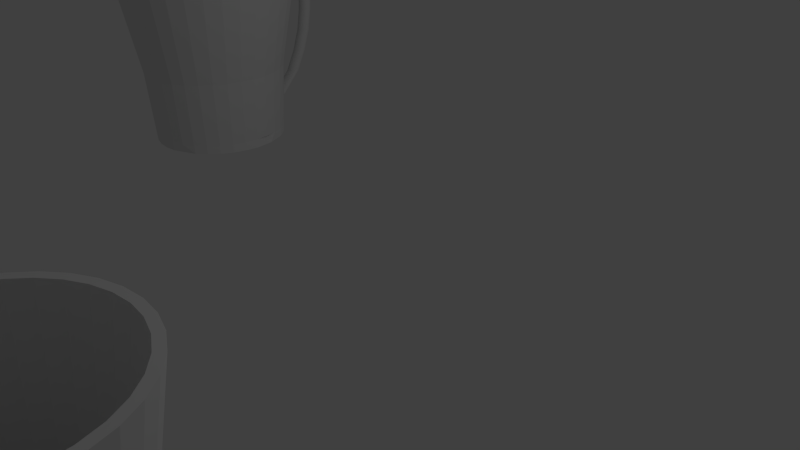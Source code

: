 # Source: CUP.blend  (saved by Blender 2.70.0; exported with 4.5.12 LTS)
import bpy
from mathutils import Matrix  # noqa: F401  (used for matrix-valued properties, if any)

bpy.ops.wm.read_factory_settings(use_empty=True)
scene = bpy.context.scene
scene.name = 'Scene'

# ---- collections
col_collection_1 = bpy.data.collections.new('Collection 1'); scene.collection.children.link(col_collection_1)

# ---- world
world_world = bpy.data.worlds.new('World'); scene.world = world_world
world_world.color = (0.05088, 0.05088, 0.05088)
world_world.use_sun_shadow = False
world_world.sun_shadow_jitter_overblur = 0.0
world_world.cycles.sampling_method = 'MANUAL'
world_world.cycles.sample_map_resolution = 256

# ---- cameras
cam_camera = bpy.data.cameras.new('Camera')
cam_camera.clip_end = 100.0
cam_camera.lens = 35.0
cam_camera.sensor_width = 32.0
cam_camera.sensor_height = 18.0
cam_camera.ortho_scale = 7.314
cam_camera.dof.focus_distance = 0.0
cam_camera.dof.aperture_fstop = 128.0

# ---- lights
light_lamp = bpy.data.lights.new('Lamp', 'POINT')
light_lamp.transmission_factor = 0.0
light_lamp.cutoff_distance = 30.0
light_lamp.energy = 100.0
light_lamp.shadow_buffer_clip_start = 1.001
light_lamp.shadow_soft_size = 0.1
light_lamp.shadow_maximum_resolution = 0.006
light_lamp.use_absolute_resolution = True
light_lamp.cycles.use_multiple_importance_sampling = False

# ---- meshes
me_cylinder_001 = bpy.data.meshes.new('Cylinder.001')
me_cylinder_001.from_pydata([(0.0, 1.0, -0.3763), (0.002855, 1.058, 0.579), (0.1951, 0.9808, -0.3763), (0.2106, 1.037, 0.579), (0.3827, 0.9239, -0.3763), (0.4104, 0.9765, 0.579), (0.5556, 0.8315, -0.3763), (0.5945, 0.8781, 0.579), (0.7071, 0.7071, -0.3763), (0.7559, 0.7457, 0.579), (0.8315, 0.5556, -0.3763), (0.8883, 0.5843, 0.579), (0.9239, 0.3827, -0.3763), (0.9867, 0.4002, 0.579), (0.9808, 0.1951, -0.3763), (1.047, 0.2004, 0.579), (1.0, 7.55e-08, -0.3763), (1.068, -0.007379, 0.579), (0.9808, -0.1951, -0.3763), (1.047, -0.2151, 0.579), (0.9239, -0.3827, -0.3763), (0.9867, -0.4149, 0.579), (0.8315, -0.5556, -0.3763), (0.8883, -0.599, 0.579), (0.7071, -0.7071, -0.3763), (0.7559, -0.7604, 0.579), (0.5556, -0.8315, -0.3763), (0.5945, -0.8929, 0.579), (0.3827, -0.9239, -0.3763), (0.4104, -0.9913, 0.579), (0.1951, -0.9808, -0.3763), (0.2106, -1.052, 0.579), (-3.258e-07, -1.0, -0.3763), (0.002855, -1.072, 0.579), (-0.1951, -0.9808, -0.3763), (-0.2049, -1.052, 0.579), (-0.3827, -0.9239, -0.3763), (-0.4047, -0.9913, 0.579), (-0.5556, -0.8315, -0.3763), (-0.5888, -0.8929, 0.579), (-0.7071, -0.7071, -0.3763), (-0.7502, -0.7604, 0.579), (-0.8315, -0.5556, -0.3763), (-0.8826, -0.599, 0.579), (-0.9239, -0.3827, -0.3763), (-0.981, -0.4149, 0.579), (-0.9808, -0.1951, -0.3763), (-1.042, -0.2151, 0.579), (-1.0, 9.656e-07, -0.3763), (-1.062, -0.007378, 0.579), (-0.9808, 0.1951, -0.3763), (-1.042, 0.2004, 0.579), (-0.9239, 0.3827, -0.3763), (-0.981, 0.4002, 0.579), (-0.8315, 0.5556, -0.3763), (-0.8826, 0.5843, 0.579), (-0.7071, 0.7071, -0.3763), (-0.7502, 0.7457, 0.579), (-0.5556, 0.8315, -0.3763), (-0.5888, 0.8781, 0.579), (-0.3827, 0.9239, -0.3763), (-0.4047, 0.9765, 0.579), (-0.1951, 0.9808, -0.3763), (-0.2049, 1.037, 0.579), (-4.061e-08, 1.342, 2.054), (0.2618, 1.316, 2.054), (0.5136, 1.24, 2.054), (0.7456, 1.116, 2.054), (0.9489, 0.9489, 2.054), (1.116, 0.7456, 2.054), (1.24, 0.5136, 2.054), (1.316, 0.2618, 2.054), (1.342, 3.85e-09, 2.054), (1.316, -0.2618, 2.054), (1.24, -0.5136, 2.054), (1.116, -0.7456, 2.054), (0.9489, -0.9489, 2.054), (0.7456, -1.116, 2.054), (0.5136, -1.24, 2.054), (0.2618, -1.316, 2.054), (-4.779e-07, -1.342, 2.054), (-0.2618, -1.316, 2.054), (-0.5136, -1.24, 2.054), (-0.7456, -1.116, 2.054), (-0.9489, -0.9489, 2.054), (-1.116, -0.7456, 2.054), (-1.24, -0.5136, 2.054), (-1.316, -0.2618, 2.054), (-1.342, 1.198e-06, 2.054), (-1.316, 0.2618, 2.054), (-1.24, 0.5136, 2.054), (-1.116, 0.7456, 2.054), (-0.9489, 0.9489, 2.054), (-0.7456, 1.116, 2.054), (-0.5136, 1.24, 2.054), (-0.2618, 1.316, 2.054), (-3.324e-08, 1.238, 2.054), (0.2414, 1.214, 2.054), (0.4736, 1.143, 2.054), (0.6875, 1.029, 2.054), (0.8751, 0.8751, 2.054), (1.029, 0.6875, 2.054), (1.143, 0.4736, 2.054), (1.214, 0.2414, 2.054), (1.238, 2.733e-08, 2.054), (1.214, -0.2414, 2.054), (1.143, -0.4736, 2.054), (1.029, -0.6875, 2.054), (0.8751, -0.8751, 2.054), (0.6875, -1.029, 2.054), (0.4736, -1.143, 2.054), (0.2414, -1.214, 2.054), (-4.365e-07, -1.238, 2.054), (-0.2414, -1.214, 2.054), (-0.4736, -1.143, 2.054), (-0.6875, -1.029, 2.054), (-0.8751, -0.8751, 2.054), (-1.029, -0.6875, 2.054), (-1.143, -0.4736, 2.054), (-1.214, -0.2414, 2.054), (-1.238, 1.129e-06, 2.054), (-1.214, 0.2414, 2.054), (-1.143, 0.4736, 2.054), (-1.029, 0.6875, 2.054), (-0.8751, 0.8751, 2.054), (-0.6875, 1.029, 2.054), (-0.4736, 1.143, 2.054), (-0.2414, 1.214, 2.054), (5.22e-09, 0.9318, -0.3717), (0.1818, 0.9139, -0.3717), (0.3566, 0.8609, -0.3717), (0.5177, 0.7748, -0.3717), (0.6589, 0.6589, -0.3717), (0.7748, 0.5177, -0.3717), (0.8609, 0.3566, -0.3717), (0.9139, 0.1818, -0.3717), (0.9318, 8.684e-08, -0.3717), (0.9139, -0.1818, -0.3717), (0.8609, -0.3566, -0.3717), (0.7748, -0.5177, -0.3717), (0.6589, -0.6589, -0.3717), (0.5177, -0.7748, -0.3717), (0.3566, -0.8609, -0.3717), (0.1818, -0.9139, -0.3717), (-2.984e-07, -0.9318, -0.3717), (-0.1818, -0.9139, -0.3717), (-0.3566, -0.8609, -0.3717), (-0.5177, -0.7748, -0.3717), (-0.6589, -0.6589, -0.3717), (-0.7748, -0.5177, -0.3717), (-0.8609, -0.3566, -0.3717), (-0.9139, -0.1818, -0.3717), (-0.9318, 9.163e-07, -0.3717), (-0.9139, 0.1818, -0.3717), (-0.8609, 0.3566, -0.3717), (-0.7748, 0.5177, -0.3717), (-0.6589, 0.6589, -0.3717), (-0.5177, 0.7748, -0.3717), (-0.3566, 0.8609, -0.3717), (-0.1818, 0.9139, -0.3717), (0.008153, 0.9897, -0.5048), (0.2016, 0.9707, -0.5048), (0.3877, 0.9143, -0.5048), (0.5592, 0.8226, -0.5048), (0.7095, 0.6993, -0.5048), (0.8383, 0.549, -0.5048), (1.005, -0.002061, -0.5048), (0.9809, -0.1956, -0.5048), (0.9245, -0.3816, -0.5048), (0.8328, -0.5531, -0.5048), (0.7095, -0.7034, -0.5048), (0.5592, -0.8267, -0.5048), (0.007707, 1.377, 0.1858), (0.2016, -0.9748, -0.5048), (0.008153, -0.9939, -0.5048), (-0.1853, -0.9748, -0.5048), (-0.3714, -0.9184, -0.5048), (-0.5429, -0.8267, -0.5048), (-0.6932, -0.7034, -0.5048), (-0.8165, -0.5531, -0.5048), (-0.9082, -0.3816, -0.5048), (-0.9646, -0.1956, -0.5048), (-0.9837, -0.002061, -0.5048), (-0.9646, 0.1914, -0.5048), (-0.9082, 0.3775, -0.5048), (-0.8165, 0.549, -0.5048), (-0.6932, 0.6993, -0.5048), (-0.5429, 0.8226, -0.5048), (-0.3714, 0.9143, -0.5048), (-0.1853, 0.9707, -0.5048), (0.9654, 0.2734, -0.5048), (0.007707, 1.087, -0.1334), (0.007707, 0.9131, -0.1788), (0.007707, 1.162, 1.755), (0.0267, 0.913, -0.1806), (0.0267, 1.162, 1.756), (0.04496, 0.9128, -0.1858), (0.04496, 1.163, 1.761), (0.06179, 0.9123, -0.1943), (0.06179, 1.165, 1.77), (0.07654, 0.9117, -0.2058), (0.07654, 1.167, 1.781), (0.08864, 0.9109, -0.2198), (0.08864, 1.17, 1.795), (0.09764, 0.91, -0.2357), (0.09764, 1.173, 1.81), (0.1032, 0.9091, -0.253), (0.1032, 1.176, 1.827), (0.105, 0.9081, -0.271), (0.105, 1.179, 1.845), (0.1032, 0.9071, -0.2889), (0.1032, 1.183, 1.863), (0.09764, 0.9061, -0.3062), (0.09764, 1.186, 1.88), (0.08864, 0.9053, -0.3222), (0.08864, 1.189, 1.895), (0.07654, 0.9045, -0.3361), (0.07654, 1.192, 1.909), (0.06179, 0.9039, -0.3476), (0.06179, 1.194, 1.92), (0.04496, 0.9034, -0.3561), (0.04496, 1.196, 1.929), (0.0267, 0.9031, -0.3614), (0.0267, 1.197, 1.934), (0.007707, 0.903, -0.3631), (0.007707, 1.197, 1.936), (-0.01128, 0.9031, -0.3614), (-0.01128, 1.197, 1.934), (-0.02954, 0.9034, -0.3561), (-0.02954, 1.196, 1.929), (-0.04637, 0.9039, -0.3476), (-0.04637, 1.194, 1.92), (-0.06112, 0.9045, -0.3361), (-0.06112, 1.192, 1.909), (-0.07323, 0.9053, -0.3222), (-0.07323, 1.189, 1.895), (-0.08223, 0.9061, -0.3062), (-0.08223, 1.186, 1.88), (-0.08776, 0.9071, -0.2889), (-0.08776, 1.183, 1.863), (-0.08964, 0.9081, -0.271), (-0.08964, 1.179, 1.845), (-0.08776, 0.9091, -0.253), (-0.08776, 1.176, 1.827), (-0.08223, 0.91, -0.2357), (-0.08223, 1.173, 1.81), (-0.07323, 0.9109, -0.2198), (-0.07323, 1.17, 1.795), (-0.06112, 0.9117, -0.2058), (-0.06112, 1.167, 1.781), (-0.04637, 0.9123, -0.1943), (-0.04637, 1.165, 1.77), (-0.02954, 0.9128, -0.1858), (-0.02954, 1.163, 1.761), (-0.01128, 0.913, -0.1806), (-0.01128, 1.162, 1.756), (0.007707, 1.531, 0.5049), (0.007707, 1.636, 0.8241), (0.007707, 1.69, 1.143), (0.007707, 1.711, 1.463), (0.007707, 1.716, 1.595), (0.0267, 1.717, 1.597), (0.0267, 1.713, 1.463), (0.0267, 1.692, 1.143), (0.0267, 1.638, 0.8241), (0.0267, 1.532, 0.5049), (0.0267, 1.379, 0.1858), (0.0267, 1.089, -0.1334), (0.04496, 1.72, 1.601), (0.04496, 1.718, 1.463), (0.04496, 1.697, 1.143), (0.04496, 1.643, 0.8241), (0.04496, 1.538, 0.5049), (0.04496, 1.384, 0.1858), (0.04496, 1.094, -0.1334), (0.06179, 1.725, 1.608), (0.06179, 1.727, 1.463), (0.06179, 1.706, 1.143), (0.06179, 1.652, 0.8241), (0.06179, 1.546, 0.5049), (0.06179, 1.393, 0.1858), (0.06179, 1.103, -0.1334), (0.07654, 1.732, 1.617), (0.07654, 1.738, 1.463), (0.07654, 1.717, 1.143), (0.07654, 1.663, 0.8241), (0.07654, 1.558, 0.5049), (0.07654, 1.404, 0.1858), (0.07654, 1.114, -0.1334), (0.08864, 1.74, 1.628), (0.08864, 1.752, 1.463), (0.08864, 1.731, 1.143), (0.08864, 1.677, 0.8241), (0.08864, 1.572, 0.5049), (0.08864, 1.418, 0.1858), (0.08864, 1.128, -0.1334), (0.09764, 1.75, 1.641), (0.09764, 1.768, 1.463), (0.09764, 1.747, 1.143), (0.09764, 1.693, 0.8241), (0.09764, 1.588, 0.5049), (0.09764, 1.434, 0.1858), (0.09764, 1.144, -0.1334), (0.1032, 1.76, 1.655), (0.1032, 1.786, 1.463), (0.1032, 1.764, 1.143), (0.1032, 1.711, 0.8241), (0.1032, 1.605, 0.5049), (0.1032, 1.452, 0.1858), (0.1032, 1.161, -0.1334), (0.105, 1.77, 1.67), (0.105, 1.804, 1.463), (0.105, 1.782, 1.143), (0.105, 1.729, 0.8241), (0.105, 1.623, 0.5049), (0.105, 1.47, 0.1858), (0.105, 1.179, -0.1334), (0.1032, 1.781, 1.684), (0.1032, 1.822, 1.463), (0.1032, 1.8, 1.143), (0.1032, 1.747, 0.8241), (0.1032, 1.641, 0.5049), (0.1032, 1.488, 0.1858), (0.1032, 1.197, -0.1334), (0.09764, 1.791, 1.698), (0.09764, 1.839, 1.463), (0.09764, 1.818, 1.143), (0.09764, 1.764, 0.8241), (0.09764, 1.658, 0.5049), (0.09764, 1.505, 0.1858), (0.09764, 1.215, -0.1334), (0.08864, 1.801, 1.711), (0.08864, 1.855, 1.463), (0.08864, 1.834, 1.143), (0.08864, 1.78, 0.8241), (0.08864, 1.674, 0.5049), (0.08864, 1.521, 0.1858), (0.08864, 1.231, -0.1334), (0.07654, 1.809, 1.722), (0.07654, 1.869, 1.463), (0.07654, 1.848, 1.143), (0.07654, 1.794, 0.8241), (0.07654, 1.688, 0.5049), (0.07654, 1.535, 0.1858), (0.07654, 1.245, -0.1334), (0.06179, 1.816, 1.732), (0.06179, 1.88, 1.463), (0.06179, 1.859, 1.143), (0.06179, 1.805, 0.8241), (0.06179, 1.7, 0.5049), (0.06179, 1.546, 0.1858), (0.06179, 1.256, -0.1334), (0.04496, 1.821, 1.738), (0.04496, 1.889, 1.463), (0.04496, 1.868, 1.143), (0.04496, 1.814, 0.8241), (0.04496, 1.708, 0.5049), (0.04496, 1.555, 0.1858), (0.04496, 1.265, -0.1334), (0.0267, 1.824, 1.743), (0.0267, 1.894, 1.463), (0.0267, 1.873, 1.143), (0.0267, 1.819, 0.8241), (0.0267, 1.714, 0.5049), (0.0267, 1.56, 0.1858), (0.0267, 1.27, -0.1334), (0.007707, 1.825, 1.744), (0.007707, 1.896, 1.463), (0.007707, 1.875, 1.143), (0.007707, 1.821, 0.8241), (0.007707, 1.715, 0.5049), (0.007707, 1.562, 0.1858), (0.007707, 1.272, -0.1334), (-0.01128, 1.824, 1.743), (-0.01128, 1.894, 1.463), (-0.01128, 1.873, 1.143), (-0.01128, 1.819, 0.8241), (-0.01128, 1.714, 0.5049), (-0.01128, 1.56, 0.1858), (-0.01128, 1.27, -0.1334), (-0.02954, 1.821, 1.738), (-0.02954, 1.889, 1.463), (-0.02954, 1.868, 1.143), (-0.02954, 1.814, 0.8241), (-0.02954, 1.708, 0.5049), (-0.02954, 1.555, 0.1858), (-0.02954, 1.265, -0.1334), (-0.04637, 1.816, 1.732), (-0.04637, 1.88, 1.463), (-0.04637, 1.859, 1.143), (-0.04637, 1.805, 0.8241), (-0.04637, 1.7, 0.5049), (-0.04637, 1.546, 0.1858), (-0.04637, 1.256, -0.1334), (-0.06112, 1.809, 1.722), (-0.06112, 1.869, 1.463), (-0.06112, 1.848, 1.143), (-0.06112, 1.794, 0.8241), (-0.06112, 1.688, 0.5049), (-0.06112, 1.535, 0.1858), (-0.06112, 1.245, -0.1334), (-0.07323, 1.801, 1.711), (-0.07323, 1.855, 1.463), (-0.07323, 1.834, 1.143), (-0.07323, 1.78, 0.8241), (-0.07323, 1.674, 0.5049), (-0.07323, 1.521, 0.1858), (-0.07323, 1.231, -0.1334), (-0.08223, 1.791, 1.698), (-0.08223, 1.839, 1.463), (-0.08223, 1.818, 1.143), (-0.08223, 1.764, 0.8241), (-0.08223, 1.658, 0.5049), (-0.08223, 1.505, 0.1858), (-0.08223, 1.215, -0.1334), (-0.08776, 1.781, 1.684), (-0.08776, 1.822, 1.463), (-0.08776, 1.8, 1.143), (-0.08776, 1.747, 0.8241), (-0.08776, 1.641, 0.5049), (-0.08776, 1.488, 0.1858), (-0.08776, 1.197, -0.1334), (-0.08964, 1.77, 1.67), (-0.08964, 1.804, 1.463), (-0.08964, 1.782, 1.143), (-0.08964, 1.729, 0.8241), (-0.08964, 1.623, 0.5049), (-0.08964, 1.47, 0.1858), (-0.08964, 1.179, -0.1334), (-0.08776, 1.76, 1.655), (-0.08776, 1.786, 1.463), (-0.08776, 1.764, 1.143), (-0.08776, 1.711, 0.8241), (-0.08776, 1.605, 0.5049), (-0.08776, 1.452, 0.1858), (-0.08776, 1.161, -0.1334), (-0.08223, 1.75, 1.641), (-0.08223, 1.768, 1.463), (-0.08223, 1.747, 1.143), (-0.08223, 1.693, 0.8241), (-0.08223, 1.588, 0.5049), (-0.08223, 1.434, 0.1858), (-0.08223, 1.144, -0.1334), (-0.07323, 1.74, 1.628), (-0.07323, 1.752, 1.463), (-0.07323, 1.731, 1.143), (-0.07323, 1.677, 0.8241), (-0.07323, 1.572, 0.5049), (-0.07323, 1.418, 0.1858), (-0.07323, 1.128, -0.1334), (-0.06112, 1.732, 1.617), (-0.06112, 1.738, 1.463), (-0.06112, 1.717, 1.143), (-0.06112, 1.663, 0.8241), (-0.06112, 1.558, 0.5049), (-0.06112, 1.404, 0.1858), (-0.06112, 1.114, -0.1334), (-0.04637, 1.725, 1.608), (-0.04637, 1.727, 1.463), (-0.04637, 1.705, 1.143), (-0.04637, 1.652, 0.8241), (-0.04637, 1.546, 0.5049), (-0.04637, 1.393, 0.1858), (-0.04637, 1.103, -0.1334), (-0.02954, 1.72, 1.601), (-0.02954, 1.718, 1.463), (-0.02954, 1.697, 1.143), (-0.02954, 1.643, 0.8241), (-0.02954, 1.538, 0.5049), (-0.02954, 1.384, 0.1858), (-0.02954, 1.094, -0.1334), (-0.01128, 1.717, 1.597), (-0.01128, 1.713, 1.463), (-0.01128, 1.692, 1.143), (-0.01128, 1.638, 0.8241), (-0.01128, 1.532, 0.5049), (-0.01128, 1.379, 0.1858), (-0.01128, 1.089, -0.1334)], [], [(0, 1, 3, 2), (2, 3, 5, 4), (4, 5, 7, 6), (6, 7, 9, 8), (8, 9, 11, 10), (10, 11, 13, 12), (12, 13, 15, 14), (14, 15, 17, 16), (16, 17, 19, 18), (18, 19, 21, 20), (20, 21, 23, 22), (22, 23, 25, 24), (24, 25, 27, 26), (26, 27, 29, 28), (28, 29, 31, 30), (30, 31, 33, 32), (32, 33, 35, 34), (34, 35, 37, 36), (36, 37, 39, 38), (38, 39, 41, 40), (40, 41, 43, 42), (42, 43, 45, 44), (44, 45, 47, 46), (46, 47, 49, 48), (48, 49, 51, 50), (50, 51, 53, 52), (52, 53, 55, 54), (54, 55, 57, 56), (56, 57, 59, 58), (58, 59, 61, 60), (49, 47, 87, 88), (62, 63, 1, 0), (60, 61, 63, 62), (0, 2, 4, 6, 8, 10, 12, 14, 16, 18, 20, 22, 24, 26, 28, 30, 32, 34, 36, 38, 40, 42, 44, 46, 48, 50, 52, 54, 56, 58, 60, 62), (95, 94, 126, 127), (5, 3, 65, 66), (27, 25, 76, 77), (55, 53, 90, 91), (11, 9, 68, 69), (33, 31, 79, 80), (61, 59, 93, 94), (39, 37, 82, 83), (3, 1, 64, 65), (17, 15, 71, 72), (45, 43, 85, 86), (23, 21, 74, 75), (51, 49, 88, 89), (7, 5, 66, 67), (29, 27, 77, 78), (57, 55, 91, 92), (35, 33, 80, 81), (13, 11, 69, 70), (63, 61, 94, 95), (41, 39, 83, 84), (19, 17, 72, 73), (47, 45, 86, 87), (25, 23, 75, 76), (53, 51, 89, 90), (9, 7, 67, 68), (31, 29, 78, 79), (59, 57, 92, 93), (37, 35, 81, 82), (15, 13, 70, 71), (1, 63, 95, 64), (43, 41, 84, 85), (21, 19, 73, 74), (118, 117, 149, 150), (84, 83, 115, 116), (73, 72, 104, 105), (93, 92, 124, 125), (82, 81, 113, 114), (71, 70, 102, 103), (91, 90, 122, 123), (69, 68, 100, 101), (80, 79, 111, 112), (89, 88, 120, 121), (67, 66, 98, 99), (78, 77, 109, 110), (87, 86, 118, 119), (65, 64, 96, 97), (76, 75, 107, 108), (64, 95, 127, 96), (85, 84, 116, 117), (74, 73, 105, 106), (94, 93, 125, 126), (83, 82, 114, 115), (72, 71, 103, 104), (92, 91, 123, 124), (81, 80, 112, 113), (70, 69, 101, 102), (90, 89, 121, 122), (68, 67, 99, 100), (79, 78, 110, 111), (88, 87, 119, 120), (66, 65, 97, 98), (77, 76, 108, 109), (86, 85, 117, 118), (75, 74, 106, 107), (58, 56, 186, 187), (107, 106, 138, 139), (127, 126, 158, 159), (116, 115, 147, 148), (105, 104, 136, 137), (125, 124, 156, 157), (114, 113, 145, 146), (103, 102, 134, 135), (123, 122, 154, 155), (101, 100, 132, 133), (112, 111, 143, 144), (121, 120, 152, 153), (99, 98, 130, 131), (110, 109, 141, 142), (119, 118, 150, 151), (97, 96, 128, 129), (108, 107, 139, 140), (96, 127, 159, 128), (117, 116, 148, 149), (106, 105, 137, 138), (126, 125, 157, 158), (115, 114, 146, 147), (104, 103, 135, 136), (124, 123, 155, 156), (113, 112, 144, 145), (102, 101, 133, 134), (122, 121, 153, 154), (100, 99, 131, 132), (111, 110, 142, 143), (120, 119, 151, 152), (98, 97, 129, 130), (109, 108, 140, 141), (4, 2, 161, 162), (24, 22, 169, 170), (34, 32, 174, 175), (44, 42, 179, 180), (54, 52, 184, 185), (0, 62, 189, 160), (10, 8, 164, 165), (20, 18, 167, 168), (28, 26, 171), (40, 38, 177, 178), (50, 48, 182, 183), (60, 58, 187, 188), (6, 4, 162, 163), (2, 0, 160, 161), (26, 24, 170, 171), (36, 34, 175, 176), (46, 44, 180, 181), (56, 54, 185, 186), (22, 20, 168, 169), (32, 30, 173, 174), (42, 40, 178, 179), (52, 50, 183, 184), (62, 60, 188, 189), (8, 6, 163, 164), (18, 16, 166, 167), (28, 171, 173, 30), (38, 36, 176, 177), (48, 46, 181, 182), (10, 165, 190, 166, 16, 14, 12), (313, 312, 319, 320), (288, 287, 294, 295), (260, 193, 195, 261), (312, 311, 318, 319), (200, 288, 295, 202), (261, 195, 197, 268), (315, 314, 321, 322), (276, 275, 282, 283), (268, 197, 199, 275), (316, 315, 322, 323), (277, 276, 283, 284), (275, 199, 201, 282), (208, 316, 323, 210), (278, 277, 284, 285), (282, 201, 203, 289), (304, 303, 310, 311), (279, 278, 285, 286), (289, 203, 205, 296), (305, 304, 311, 312), (280, 279, 286, 287), (296, 205, 207, 303), (306, 305, 312, 313), (281, 280, 287, 288), (303, 207, 209, 310), (307, 306, 313, 314), (198, 281, 288, 200), (310, 209, 211, 317), (308, 307, 314, 315), (269, 268, 275, 276), (317, 211, 213, 324), (309, 308, 315, 316), (270, 269, 276, 277), (324, 213, 215, 331), (206, 309, 316, 208), (271, 270, 277, 278), (331, 215, 217, 338), (297, 296, 303, 304), (272, 271, 278, 279), (338, 217, 219, 345), (298, 297, 304, 305), (273, 272, 279, 280), (345, 219, 221, 352), (299, 298, 305, 306), (274, 273, 280, 281), (352, 221, 223, 359), (300, 299, 306, 307), (196, 274, 281, 198), (359, 223, 225, 366), (301, 300, 307, 308), (262, 261, 268, 269), (366, 225, 227, 373), (302, 301, 308, 309), (263, 262, 269, 270), (373, 227, 229, 380), (204, 302, 309, 206), (264, 263, 270, 271), (380, 229, 231, 387), (290, 289, 296, 297), (265, 264, 271, 272), (387, 231, 233, 394), (291, 290, 297, 298), (266, 265, 272, 273), (394, 233, 235, 401), (292, 291, 298, 299), (267, 266, 273, 274), (401, 235, 237, 408), (293, 292, 299, 300), (194, 267, 274, 196), (408, 237, 239, 415), (294, 293, 300, 301), (259, 260, 261, 262), (415, 239, 241, 422), (295, 294, 301, 302), (258, 259, 262, 263), (422, 241, 243, 429), (202, 295, 302, 204), (257, 258, 263, 264), (429, 243, 245, 436), (283, 282, 289, 290), (256, 257, 264, 265), (436, 245, 247, 443), (284, 283, 290, 291), (172, 256, 265, 266), (443, 247, 249, 450), (285, 284, 291, 292), (191, 172, 266, 267), (450, 249, 251, 457), (286, 285, 292, 293), (192, 191, 267, 194), (457, 251, 253, 464), (195, 193, 255, 253, 251, 249, 247, 245, 243, 241, 239, 237, 235, 233, 231, 229, 227, 225, 223, 221, 219, 217, 215, 213, 211, 209, 207, 205, 203, 201, 199, 197), (471, 255, 193, 260), (464, 253, 255, 471), (314, 313, 320, 321), (287, 286, 293, 294), (192, 194, 196, 198, 200, 202, 204, 206, 208, 210, 212, 214, 216, 218, 220, 222, 224, 226, 228, 230, 232, 234, 236, 238, 240, 242, 244, 246, 248, 250, 252, 254), (311, 310, 317, 318), (210, 323, 330, 212), (323, 322, 329, 330), (322, 321, 328, 329), (321, 320, 327, 328), (320, 319, 326, 327), (319, 318, 325, 326), (318, 317, 324, 325), (212, 330, 337, 214), (330, 329, 336, 337), (329, 328, 335, 336), (328, 327, 334, 335), (327, 326, 333, 334), (326, 325, 332, 333), (325, 324, 331, 332), (214, 337, 344, 216), (337, 336, 343, 344), (336, 335, 342, 343), (335, 334, 341, 342), (334, 333, 340, 341), (333, 332, 339, 340), (332, 331, 338, 339), (216, 344, 351, 218), (344, 343, 350, 351), (343, 342, 349, 350), (342, 341, 348, 349), (341, 340, 347, 348), (340, 339, 346, 347), (339, 338, 345, 346), (218, 351, 358, 220), (351, 350, 357, 358), (350, 349, 356, 357), (349, 348, 355, 356), (348, 347, 354, 355), (347, 346, 353, 354), (346, 345, 352, 353), (220, 358, 365, 222), (358, 357, 364, 365), (357, 356, 363, 364), (356, 355, 362, 363), (355, 354, 361, 362), (354, 353, 360, 361), (353, 352, 359, 360), (222, 365, 372, 224), (365, 364, 371, 372), (364, 363, 370, 371), (363, 362, 369, 370), (362, 361, 368, 369), (361, 360, 367, 368), (360, 359, 366, 367), (224, 372, 379, 226), (372, 371, 378, 379), (371, 370, 377, 378), (370, 369, 376, 377), (369, 368, 375, 376), (368, 367, 374, 375), (367, 366, 373, 374), (226, 379, 386, 228), (379, 378, 385, 386), (378, 377, 384, 385), (377, 376, 383, 384), (376, 375, 382, 383), (375, 374, 381, 382), (374, 373, 380, 381), (228, 386, 393, 230), (386, 385, 392, 393), (385, 384, 391, 392), (384, 383, 390, 391), (383, 382, 389, 390), (382, 381, 388, 389), (381, 380, 387, 388), (230, 393, 400, 232), (393, 392, 399, 400), (392, 391, 398, 399), (391, 390, 397, 398), (390, 389, 396, 397), (389, 388, 395, 396), (388, 387, 394, 395), (232, 400, 407, 234), (400, 399, 406, 407), (399, 398, 405, 406), (398, 397, 404, 405), (397, 396, 403, 404), (396, 395, 402, 403), (395, 394, 401, 402), (234, 407, 414, 236), (407, 406, 413, 414), (406, 405, 412, 413), (405, 404, 411, 412), (404, 403, 410, 411), (403, 402, 409, 410), (402, 401, 408, 409), (236, 414, 421, 238), (414, 413, 420, 421), (413, 412, 419, 420), (412, 411, 418, 419), (411, 410, 417, 418), (410, 409, 416, 417), (409, 408, 415, 416), (238, 421, 428, 240), (421, 420, 427, 428), (420, 419, 426, 427), (419, 418, 425, 426), (418, 417, 424, 425), (417, 416, 423, 424), (416, 415, 422, 423), (240, 428, 435, 242), (428, 427, 434, 435), (427, 426, 433, 434), (426, 425, 432, 433), (425, 424, 431, 432), (424, 423, 430, 431), (423, 422, 429, 430), (242, 435, 442, 244), (435, 434, 441, 442), (434, 433, 440, 441), (433, 432, 439, 440), (432, 431, 438, 439), (431, 430, 437, 438), (430, 429, 436, 437), (244, 442, 449, 246), (442, 441, 448, 449), (441, 440, 447, 448), (440, 439, 446, 447), (439, 438, 445, 446), (438, 437, 444, 445), (437, 436, 443, 444), (246, 449, 456, 248), (449, 448, 455, 456), (448, 447, 454, 455), (447, 446, 453, 454), (446, 445, 452, 453), (445, 444, 451, 452), (444, 443, 450, 451), (248, 456, 463, 250), (456, 455, 462, 463), (455, 454, 461, 462), (454, 453, 460, 461), (453, 452, 459, 460), (452, 451, 458, 459), (451, 450, 457, 458), (250, 463, 470, 252), (463, 462, 469, 470), (462, 461, 468, 469), (461, 460, 467, 468), (460, 459, 466, 467), (459, 458, 465, 466), (458, 457, 464, 465), (254, 477, 191, 192), (477, 476, 172, 191), (476, 475, 256, 172), (475, 474, 257, 256), (474, 473, 258, 257), (473, 472, 259, 258), (472, 471, 260, 259), (252, 470, 477, 254), (470, 469, 476, 477), (469, 468, 475, 476), (468, 467, 474, 475), (467, 466, 473, 474), (466, 465, 472, 473), (465, 464, 471, 472)])
me_cylinder_001.use_remesh_preserve_volume = False
me_cylinder_001.use_remesh_preserve_attributes = False
me_cylinder_001.use_mirror_vertex_groups = False
me_cylinder_001.update()
me_cylinder = bpy.data.meshes.new('Cylinder')
me_cylinder.from_pydata([(0.0, 1.0, -1.0), (-4.061e-08, 1.342, 1.0), (0.1951, 0.9808, -1.0), (0.2618, 1.316, 1.0), (0.3827, 0.9239, -1.0), (0.5136, 1.24, 1.0), (0.5556, 0.8315, -1.0), (0.7456, 1.116, 1.0), (0.7071, 0.7071, -1.0), (0.9489, 0.9489, 1.0), (0.8315, 0.5556, -1.0), (1.116, 0.7456, 1.0), (0.9239, 0.3827, -1.0), (1.24, 0.5136, 1.0), (0.9808, 0.1951, -1.0), (1.316, 0.2618, 1.0), (1.0, 7.55e-08, -1.0), (1.342, 3.85e-09, 1.0), (0.9808, -0.1951, -1.0), (1.316, -0.2618, 1.0), (0.9239, -0.3827, -1.0), (1.24, -0.5136, 1.0), (0.8315, -0.5556, -1.0), (1.116, -0.7456, 1.0), (0.7071, -0.7071, -1.0), (0.9489, -0.9489, 1.0), (0.5556, -0.8315, -1.0), (0.7456, -1.116, 1.0), (0.3827, -0.9239, -1.0), (0.5136, -1.24, 1.0), (0.1951, -0.9808, -1.0), (0.2618, -1.316, 1.0), (-3.258e-07, -1.0, -1.0), (-4.779e-07, -1.342, 1.0), (-0.1951, -0.9808, -1.0), (-0.2618, -1.316, 1.0), (-0.3827, -0.9239, -1.0), (-0.5136, -1.24, 1.0), (-0.5556, -0.8315, -1.0), (-0.7456, -1.116, 1.0), (-0.7071, -0.7071, -1.0), (-0.9489, -0.9489, 1.0), (-0.8315, -0.5556, -1.0), (-1.116, -0.7456, 1.0), (-0.9239, -0.3827, -1.0), (-1.24, -0.5136, 1.0), (-0.9808, -0.1951, -1.0), (-1.316, -0.2618, 1.0), (-1.0, 9.656e-07, -1.0), (-1.342, 1.198e-06, 1.0), (-0.9808, 0.1951, -1.0), (-1.316, 0.2618, 1.0), (-0.9239, 0.3827, -1.0), (-1.24, 0.5136, 1.0), (-0.8315, 0.5556, -1.0), (-1.116, 0.7456, 1.0), (-0.7071, 0.7071, -1.0), (-0.9489, 0.9489, 1.0), (-0.5556, 0.8315, -1.0), (-0.7456, 1.116, 1.0), (-0.3827, 0.9239, -1.0), (-0.5136, 1.24, 1.0), (-0.1951, 0.9808, -1.0), (-0.2618, 1.316, 1.0), (-4.061e-08, 1.342, 1.0), (0.2618, 1.316, 1.0), (0.5136, 1.24, 1.0), (0.7456, 1.116, 1.0), (0.9489, 0.9489, 1.0), (1.116, 0.7456, 1.0), (1.24, 0.5136, 1.0), (1.316, 0.2618, 1.0), (1.342, 3.85e-09, 1.0), (1.316, -0.2618, 1.0), (1.24, -0.5136, 1.0), (1.116, -0.7456, 1.0), (0.9489, -0.9489, 1.0), (0.7456, -1.116, 1.0), (0.5136, -1.24, 1.0), (0.2618, -1.316, 1.0), (-4.779e-07, -1.342, 1.0), (-0.2618, -1.316, 1.0), (-0.5136, -1.24, 1.0), (-0.7456, -1.116, 1.0), (-0.9489, -0.9489, 1.0), (-1.116, -0.7456, 1.0), (-1.24, -0.5136, 1.0), (-1.316, -0.2618, 1.0), (-1.342, 1.198e-06, 1.0), (-1.316, 0.2618, 1.0), (-1.24, 0.5136, 1.0), (-1.116, 0.7456, 1.0), (-0.9489, 0.9489, 1.0), (-0.7456, 1.116, 1.0), (-0.5136, 1.24, 1.0), (-0.2618, 1.316, 1.0), (-3.324e-08, 1.238, 1.0), (0.2414, 1.214, 1.0), (0.4736, 1.143, 1.0), (0.6875, 1.029, 1.0), (0.8751, 0.8751, 1.0), (1.029, 0.6875, 1.0), (1.143, 0.4736, 1.0), (1.214, 0.2414, 1.0), (1.238, 2.733e-08, 1.0), (1.214, -0.2414, 1.0), (1.143, -0.4736, 1.0), (1.029, -0.6875, 1.0), (0.8751, -0.8751, 1.0), (0.6875, -1.029, 1.0), (0.4736, -1.143, 1.0), (0.2414, -1.214, 1.0), (-4.365e-07, -1.238, 1.0), (-0.2414, -1.214, 1.0), (-0.4736, -1.143, 1.0), (-0.6875, -1.029, 1.0), (-0.8751, -0.8751, 1.0), (-1.029, -0.6875, 1.0), (-1.143, -0.4736, 1.0), (-1.214, -0.2414, 1.0), (-1.238, 1.129e-06, 1.0), (-1.214, 0.2414, 1.0), (-1.143, 0.4736, 1.0), (-1.029, 0.6875, 1.0), (-0.8751, 0.8751, 1.0), (-0.6875, 1.029, 1.0), (-0.4736, 1.143, 1.0), (-0.2414, 1.214, 1.0), (5.22e-09, 0.9318, -0.9904), (0.1818, 0.9139, -0.9904), (0.3566, 0.8609, -0.9904), (0.5177, 0.7748, -0.9904), (0.6589, 0.6589, -0.9904), (0.7748, 0.5177, -0.9904), (0.8609, 0.3566, -0.9904), (0.9139, 0.1818, -0.9904), (0.9318, 8.684e-08, -0.9904), (0.9139, -0.1818, -0.9904), (0.8609, -0.3566, -0.9904), (0.7748, -0.5177, -0.9904), (0.6589, -0.6589, -0.9904), (0.5177, -0.7748, -0.9904), (0.3566, -0.8609, -0.9904), (0.1818, -0.9139, -0.9904), (-2.984e-07, -0.9318, -0.9904), (-0.1818, -0.9139, -0.9904), (-0.3566, -0.8609, -0.9904), (-0.5177, -0.7748, -0.9904), (-0.6589, -0.6589, -0.9904), (-0.7748, -0.5177, -0.9904), (-0.8609, -0.3566, -0.9904), (-0.9139, -0.1818, -0.9904), (-0.9318, 9.163e-07, -0.9904), (-0.9139, 0.1818, -0.9904), (-0.8609, 0.3566, -0.9904), (-0.7748, 0.5177, -0.9904), (-0.6589, 0.6589, -0.9904), (-0.5177, 0.7748, -0.9904), (-0.3566, 0.8609, -0.9904), (-0.1818, 0.9139, -0.9904)], [], [(0, 1, 3, 2), (2, 3, 5, 4), (4, 5, 7, 6), (6, 7, 9, 8), (8, 9, 11, 10), (10, 11, 13, 12), (12, 13, 15, 14), (14, 15, 17, 16), (16, 17, 19, 18), (18, 19, 21, 20), (20, 21, 23, 22), (22, 23, 25, 24), (24, 25, 27, 26), (26, 27, 29, 28), (28, 29, 31, 30), (30, 31, 33, 32), (32, 33, 35, 34), (34, 35, 37, 36), (36, 37, 39, 38), (38, 39, 41, 40), (40, 41, 43, 42), (42, 43, 45, 44), (44, 45, 47, 46), (46, 47, 49, 48), (48, 49, 51, 50), (50, 51, 53, 52), (52, 53, 55, 54), (54, 55, 57, 56), (56, 57, 59, 58), (58, 59, 61, 60), (49, 47, 87, 88), (62, 63, 1, 0), (60, 61, 63, 62), (0, 2, 4, 6, 8, 10, 12, 14, 16, 18, 20, 22, 24, 26, 28, 30, 32, 34, 36, 38, 40, 42, 44, 46, 48, 50, 52, 54, 56, 58, 60, 62), (95, 94, 126, 127), (5, 3, 65, 66), (27, 25, 76, 77), (55, 53, 90, 91), (11, 9, 68, 69), (33, 31, 79, 80), (61, 59, 93, 94), (39, 37, 82, 83), (3, 1, 64, 65), (17, 15, 71, 72), (45, 43, 85, 86), (23, 21, 74, 75), (51, 49, 88, 89), (7, 5, 66, 67), (29, 27, 77, 78), (57, 55, 91, 92), (35, 33, 80, 81), (13, 11, 69, 70), (63, 61, 94, 95), (41, 39, 83, 84), (19, 17, 72, 73), (47, 45, 86, 87), (25, 23, 75, 76), (53, 51, 89, 90), (9, 7, 67, 68), (31, 29, 78, 79), (59, 57, 92, 93), (37, 35, 81, 82), (15, 13, 70, 71), (1, 63, 95, 64), (43, 41, 84, 85), (21, 19, 73, 74), (118, 117, 149, 150), (84, 83, 115, 116), (73, 72, 104, 105), (93, 92, 124, 125), (82, 81, 113, 114), (71, 70, 102, 103), (91, 90, 122, 123), (69, 68, 100, 101), (80, 79, 111, 112), (89, 88, 120, 121), (67, 66, 98, 99), (78, 77, 109, 110), (87, 86, 118, 119), (65, 64, 96, 97), (76, 75, 107, 108), (64, 95, 127, 96), (85, 84, 116, 117), (74, 73, 105, 106), (94, 93, 125, 126), (83, 82, 114, 115), (72, 71, 103, 104), (92, 91, 123, 124), (81, 80, 112, 113), (70, 69, 101, 102), (90, 89, 121, 122), (68, 67, 99, 100), (79, 78, 110, 111), (88, 87, 119, 120), (66, 65, 97, 98), (77, 76, 108, 109), (86, 85, 117, 118), (75, 74, 106, 107), (129, 128, 159, 158, 157, 156, 155, 154, 153, 152, 151, 150, 149, 148, 147, 146, 145, 144, 143, 142, 141, 140, 139, 138, 137, 136, 135, 134, 133, 132, 131, 130), (107, 106, 138, 139), (127, 126, 158, 159), (116, 115, 147, 148), (105, 104, 136, 137), (125, 124, 156, 157), (114, 113, 145, 146), (103, 102, 134, 135), (123, 122, 154, 155), (101, 100, 132, 133), (112, 111, 143, 144), (121, 120, 152, 153), (99, 98, 130, 131), (110, 109, 141, 142), (119, 118, 150, 151), (97, 96, 128, 129), (108, 107, 139, 140), (96, 127, 159, 128), (117, 116, 148, 149), (106, 105, 137, 138), (126, 125, 157, 158), (115, 114, 146, 147), (104, 103, 135, 136), (124, 123, 155, 156), (113, 112, 144, 145), (102, 101, 133, 134), (122, 121, 153, 154), (100, 99, 131, 132), (111, 110, 142, 143), (120, 119, 151, 152), (98, 97, 129, 130), (109, 108, 140, 141)])
me_cylinder.use_remesh_preserve_volume = False
me_cylinder.use_remesh_preserve_attributes = False
me_cylinder.use_mirror_vertex_groups = False
me_cylinder.update()

# ---- objects
ob_cylinder_001 = bpy.data.objects.new('Cylinder.001', me_cylinder_001)
ob_cylinder = bpy.data.objects.new('Cylinder', me_cylinder)
ob_lamp = bpy.data.objects.new('Lamp', light_lamp)
ob_camera = bpy.data.objects.new('Camera', cam_camera)

# ---- transforms, parenting, visibility, modifiers, constraints
ob_cylinder_001.location = (-4.114, 0.434, 0.9895)
ob_cylinder_001.lineart.crease_threshold = 0.0
ob_cylinder.location = (2.061, -5.425, 0.9676)
ob_cylinder.lineart.crease_threshold = 0.0
ob_lamp.location = (4.076, 1.005, 5.904)
ob_lamp.rotation_euler = (0.6503, 0.05522, 1.866)
ob_lamp.lock_rotations_4d = False
ob_lamp.empty_display_type = 'ARROWS'
ob_lamp.color = (0.0, 0.0, 0.0, 0.0)
ob_lamp.lineart.crease_threshold = 0.0
ob_camera.location = (7.481, -6.508, 5.344)
ob_camera.rotation_euler = (1.109, 0.01082, 0.8149)
ob_camera.lock_rotations_4d = False
ob_camera.empty_display_type = 'ARROWS'
ob_camera.color = (0.0, 0.0, 0.0, 0.0)
ob_camera.display_type = 'WIRE'
ob_camera.lineart.crease_threshold = 0.0

# ---- collection membership
col_collection_1.objects.link(ob_cylinder_001)
col_collection_1.objects.link(ob_cylinder)
col_collection_1.objects.link(ob_lamp)
col_collection_1.objects.link(ob_camera)

# ---- scene / render settings (as saved in the file)
scene.camera = ob_camera
scene.frame_start = 1; scene.frame_end = 250; scene.frame_set(110)
scene.render.engine = 'BLENDER_EEVEE_NEXT'
scene.render.resolution_percentage = 50
scene.render.dither_intensity = 0.0
scene.cycles.use_denoising = False
scene.cycles.samples = 10
scene.cycles.sampling_pattern = 'TABULATED_SOBOL'
scene.cycles.light_sampling_threshold = 0.0
scene.cycles.use_adaptive_sampling = False
scene.cycles.use_light_tree = False
scene.cycles.blur_glossy = 0.0
scene.cycles.volume_bounces = 1
scene.cycles.pixel_filter_type = 'GAUSSIAN'
scene.cycles.sample_clamp_indirect = 0.0
scene.view_settings.view_transform = 'Standard'
bpy.context.view_layer.update()
